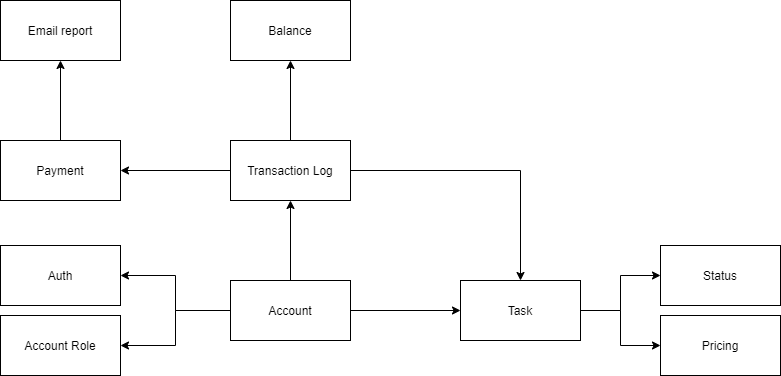

The diagram above was exported from draw.io. Its source (the exported page's mxGraphModel, read from the mxfile embedded in the PNG):
<mxGraphModel dx="1780" dy="1959" grid="1" gridSize="10" guides="1" tooltips="1" connect="1" arrows="1" fold="1" page="1" pageScale="1" pageWidth="827" pageHeight="1169" math="0" shadow="0">
  <root>
    <mxCell id="0" />
    <mxCell id="1" parent="0" />
    <mxCell id="4" value="" style="edgeStyle=orthogonalEdgeStyle;rounded=0;orthogonalLoop=1;jettySize=auto;html=1;" edge="1" parent="1" source="2" target="3">
      <mxGeometry relative="1" as="geometry" />
    </mxCell>
    <mxCell id="11" value="" style="edgeStyle=orthogonalEdgeStyle;rounded=0;orthogonalLoop=1;jettySize=auto;html=1;" edge="1" parent="1" source="2" target="10">
      <mxGeometry relative="1" as="geometry" />
    </mxCell>
    <mxCell id="14" value="" style="edgeStyle=orthogonalEdgeStyle;rounded=0;orthogonalLoop=1;jettySize=auto;html=1;" edge="1" parent="1" source="2" target="13">
      <mxGeometry relative="1" as="geometry" />
    </mxCell>
    <mxCell id="2" value="Account" style="rounded=0;whiteSpace=wrap;html=1;" vertex="1" parent="1">
      <mxGeometry x="80" y="80" width="120" height="60" as="geometry" />
    </mxCell>
    <mxCell id="3" value="Account Role" style="rounded=0;whiteSpace=wrap;html=1;" vertex="1" parent="1">
      <mxGeometry x="-150" y="115" width="120" height="60" as="geometry" />
    </mxCell>
    <mxCell id="7" value="" style="edgeStyle=orthogonalEdgeStyle;rounded=0;orthogonalLoop=1;jettySize=auto;html=1;" edge="1" parent="1" source="5" target="6">
      <mxGeometry relative="1" as="geometry" />
    </mxCell>
    <mxCell id="9" value="" style="edgeStyle=orthogonalEdgeStyle;rounded=0;orthogonalLoop=1;jettySize=auto;html=1;" edge="1" parent="1" source="5" target="8">
      <mxGeometry relative="1" as="geometry" />
    </mxCell>
    <mxCell id="5" value="Task" style="rounded=0;whiteSpace=wrap;html=1;" vertex="1" parent="1">
      <mxGeometry x="310" y="80" width="120" height="60" as="geometry" />
    </mxCell>
    <mxCell id="6" value="Pricing" style="rounded=0;whiteSpace=wrap;html=1;" vertex="1" parent="1">
      <mxGeometry x="510" y="115" width="120" height="60" as="geometry" />
    </mxCell>
    <mxCell id="8" value="Status" style="rounded=0;whiteSpace=wrap;html=1;" vertex="1" parent="1">
      <mxGeometry x="510" y="45" width="120" height="60" as="geometry" />
    </mxCell>
    <mxCell id="10" value="Auth" style="rounded=0;whiteSpace=wrap;html=1;" vertex="1" parent="1">
      <mxGeometry x="-150" y="45" width="120" height="60" as="geometry" />
    </mxCell>
    <mxCell id="16" value="" style="edgeStyle=orthogonalEdgeStyle;rounded=0;orthogonalLoop=1;jettySize=auto;html=1;" edge="1" parent="1" source="13" target="15">
      <mxGeometry relative="1" as="geometry" />
    </mxCell>
    <mxCell id="25" value="" style="edgeStyle=orthogonalEdgeStyle;rounded=0;orthogonalLoop=1;jettySize=auto;html=1;" edge="1" parent="1" source="13" target="24">
      <mxGeometry relative="1" as="geometry" />
    </mxCell>
    <mxCell id="13" value="Transaction Log" style="rounded=0;whiteSpace=wrap;html=1;" vertex="1" parent="1">
      <mxGeometry x="80" y="-60" width="120" height="60" as="geometry" />
    </mxCell>
    <mxCell id="15" value="Balance" style="rounded=0;whiteSpace=wrap;html=1;" vertex="1" parent="1">
      <mxGeometry x="80" y="-200" width="120" height="60" as="geometry" />
    </mxCell>
    <mxCell id="20" value="" style="endArrow=classic;html=1;edgeStyle=orthogonalEdgeStyle;" edge="1" parent="1" source="2" target="5">
      <mxGeometry width="50" height="50" relative="1" as="geometry">
        <mxPoint x="250" y="130" as="sourcePoint" />
        <mxPoint x="300" y="80" as="targetPoint" />
      </mxGeometry>
    </mxCell>
    <mxCell id="22" value="" style="endArrow=classic;html=1;edgeStyle=orthogonalEdgeStyle;rounded=0;" edge="1" parent="1" source="13" target="5">
      <mxGeometry width="50" height="50" relative="1" as="geometry">
        <mxPoint x="250" y="130" as="sourcePoint" />
        <mxPoint x="300" y="80" as="targetPoint" />
      </mxGeometry>
    </mxCell>
    <mxCell id="27" value="" style="edgeStyle=orthogonalEdgeStyle;rounded=0;orthogonalLoop=1;jettySize=auto;html=1;" edge="1" parent="1" source="24" target="26">
      <mxGeometry relative="1" as="geometry" />
    </mxCell>
    <mxCell id="24" value="Payment" style="rounded=0;whiteSpace=wrap;html=1;" vertex="1" parent="1">
      <mxGeometry x="-150" y="-60" width="120" height="60" as="geometry" />
    </mxCell>
    <mxCell id="26" value="Email report" style="rounded=0;whiteSpace=wrap;html=1;" vertex="1" parent="1">
      <mxGeometry x="-150" y="-200" width="120" height="60" as="geometry" />
    </mxCell>
  </root>
</mxGraphModel>